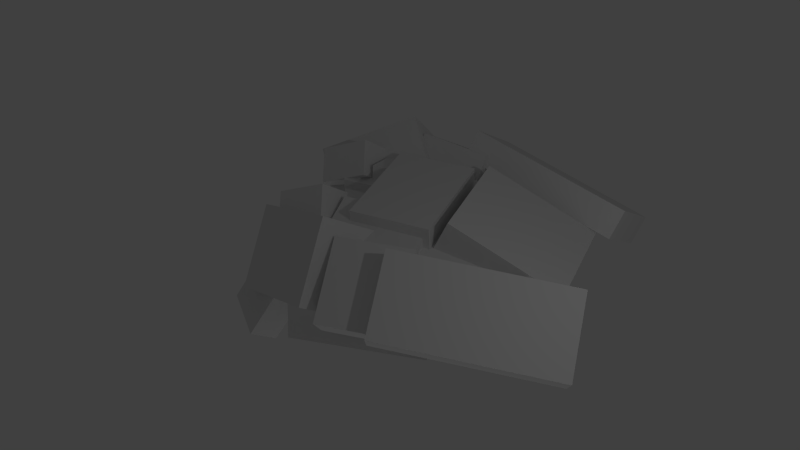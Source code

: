 # Source: Mjolnir2.blend  (saved by Blender 2.68.0; exported with 4.5.12 LTS)
import bpy
from mathutils import Matrix  # noqa: F401  (used for matrix-valued properties, if any)

bpy.ops.wm.read_factory_settings(use_empty=True)
scene = bpy.context.scene
scene.name = 'Scene'

# ---- collections
col_collection_1 = bpy.data.collections.new('Collection 1'); scene.collection.children.link(col_collection_1)

# ---- world
world_world = bpy.data.worlds.new('World'); scene.world = world_world
world_world.color = (0.05088, 0.05088, 0.05088)
world_world.use_sun_shadow = False
world_world.sun_shadow_jitter_overblur = 0.0
world_world.cycles.sampling_method = 'MANUAL'
world_world.cycles.sample_map_resolution = 256

# ---- cameras
cam_camera_001 = bpy.data.cameras.new('Camera.001')
cam_camera_001.clip_end = 100.0
cam_camera_001.lens = 35.0
cam_camera_001.sensor_width = 32.0
cam_camera_001.sensor_height = 18.0
cam_camera_001.ortho_scale = 7.314
cam_camera_001.dof.focus_distance = 0.0
cam_camera_001.dof.aperture_fstop = 128.0

# ---- lights
light_lamp = bpy.data.lights.new('Lamp', 'POINT')
light_lamp.transmission_factor = 0.0
light_lamp.cutoff_distance = 30.0
light_lamp.energy = 100.0
light_lamp.shadow_buffer_clip_start = 1.001
light_lamp.shadow_soft_size = 0.1
light_lamp.shadow_maximum_resolution = 0.006
light_lamp.use_absolute_resolution = True
light_lamp.cycles.use_multiple_importance_sampling = False
light_lamp_001 = bpy.data.lights.new('Lamp.001', 'POINT')
light_lamp_001.transmission_factor = 0.0
light_lamp_001.cutoff_distance = 30.0
light_lamp_001.energy = 100.0
light_lamp_001.shadow_buffer_clip_start = 1.001
light_lamp_001.shadow_soft_size = 0.1
light_lamp_001.shadow_maximum_resolution = 0.006
light_lamp_001.use_absolute_resolution = True
light_lamp_001.cycles.use_multiple_importance_sampling = False

# ---- meshes
me_cube_013 = bpy.data.meshes.new('Cube.013')
me_cube_013.from_pydata([(1.156, -1.151, 0.1909), (1.342, -1.423, -1.571), (-0.8916, -1.423, -3.085), (-1.078, -1.151, -1.323), (1.077, -1.794, 0.9358), (1.263, -2.066, -0.8259), (-0.9705, -2.066, -2.34), (-1.157, -1.794, -0.5785), (-0.6009, 1.585, -2.955), (-0.8387, 1.327, -1.217), (1.406, 1.607, 1.082), (1.643, 1.865, -0.6565), (-0.5561, 2.222, -2.155), (-0.7939, 1.964, -0.4165), (0.6636, 0.9628, -0.4799), (0.471, -1.03, -0.5658), (2.029, -1.149, -0.5684), (2.222, 0.8431, -0.4825), (0.6631, 0.9521, 1.52), (0.4705, -1.04, 1.434), (2.029, -1.16, 1.431), (2.221, 0.8325, 1.517), (0.7675, 0.708, 0.168), (0.6216, -0.8014, 0.1029), (2.565, -0.9436, -1.222), (2.711, 0.5658, -1.157), (1.063, 0.6702, 2.976), (0.9173, -0.8391, 2.911), (2.861, -0.9813, 1.586), (3.007, 0.528, 1.651), (-0.5443, 1.394, -2.034), (-0.606, 0.7553, -2.062), (2.51, 0.5085, -0.6717), (2.572, 1.147, -0.6442), (-0.6692, 1.394, -0.2416), (-0.731, 0.7553, -0.2691), (2.385, 0.5085, 1.121), (2.447, 1.147, 1.148), (-1.436, 0.7704, -0.858), (-1.709, 0.3936, 0.06185), (-0.9426, 0.3281, 1.301), (-0.6697, 0.7049, 0.3809), (-1.633, 1.173, 0.09546), (-1.906, 0.7965, 1.015), (-1.14, 0.731, 2.254), (-0.8672, 1.108, 1.334), (-1.045, 1.437, -1.099), (-1.183, 1.432, 0.88), (-0.2417, 1.374, -0.7413), (-1.153, 0.3105, -1.148), (-1.288, 0.3105, 0.7779), (-0.3506, 0.247, -0.7898), (-0.4849, 0.247, 1.136), (-0.3844, 1.364, 1.292), (-1.087, 1.876, -4.018), (-1.84, 1.363, -4.112), (-1.485, 0.8833, -1.25), (-0.7314, 1.397, -1.155), (-1.354, 2.175, -3.403), (-2.108, 1.661, -3.497), (-1.753, 1.181, -0.6351), (-0.9993, 1.695, -0.5406), (1.05, 0.7495, -0.9215), (-0.2922, 0.8558, -1.52), (0.8133, 0.7495, 2.471), (-0.5287, 0.8558, 1.873), (0.004763, 0.8478, 1.469), (0.2663, 1.688, -1.082), (-1.207, 1.209, -3.319), (-1.468, 0.3688, -0.7673), (-0.5584, 1.475, 2.762), (-0.2969, 2.315, 0.2106), (-1.77, 1.836, -2.026), (-2.031, 0.9957, 0.5255), (0.8699, 1.62, 1.282), (0.9727, 1.443, -0.4461), (-0.5691, 1.565, -1.134), (-0.6719, 1.742, 0.5947), (0.6805, 0.3843, 2.233), (0.7833, 0.2067, 0.5045), (-0.7585, 0.3288, -0.1833), (-0.8613, 0.5064, 1.545), (-0.8002, -1.254, -2.148), (-0.7384, -0.6149, -2.121), (2.378, -0.8617, -0.7308), (2.316, -1.501, -0.7583), (-0.9251, -1.254, -0.3558), (-0.8634, -0.6149, -0.3282), (2.253, -0.8617, 1.062), (2.191, -1.501, 1.034), (-1.56, -0.516, -0.9134), (-1.758, -0.1132, 0.04), (-0.9916, -0.1786, 1.279), (-0.794, -0.5815, 0.3254), (-1.833, -0.8928, 0.006396), (-2.031, -0.4899, 0.9598), (-1.264, -0.5554, 2.199), (-1.067, -0.9582, 1.245), (-1.302, -1.23, -1.214), (-1.433, -1.215, 0.6849), (-0.4995, -1.293, -0.8562), (-1.193, -0.1032, -1.166), (-1.328, -0.1032, 0.76), (-0.3906, -0.1667, -0.8077), (-0.5248, -0.1667, 1.118), (-0.6274, -1.266, 1.019), (-1.425, -1.625, -4.169), (-2.069, -1.003, -4.214), (-1.63, -0.6157, -1.315), (-0.986, -1.237, -1.269), (-1.747, -1.884, -3.578), (-2.39, -1.263, -3.623), (-1.951, -0.875, -0.7238), (-1.308, -1.497, -0.6782), (0.8929, -0.8737, -0.9915), (-0.4491, -0.7674, -1.59), (0.6564, -0.8737, 2.401), (-0.6856, -0.7674, 1.803), (-0.158, -0.8366, 1.397), (-0.05887, -1.677, -1.227), (-1.416, -0.9568, -3.412), (-1.515, -0.1166, -0.7883), (-0.8345, -1.382, 2.639), (-0.7353, -2.222, 0.01498), (-2.093, -1.502, -2.17), (-2.192, -0.6618, 0.454), (0.5464, -1.727, 1.138), (0.6835, -1.55, -0.5751), (-0.8583, -1.427, -1.263), (-0.9954, -1.605, 0.4504), (0.5959, -0.4913, 2.195), (0.733, -0.3137, 0.4821), (-0.8088, -0.1916, -0.2057), (-0.9459, -0.3692, 1.508), (-0.5923, -1.137, 0.8876), (-0.3951, -2.113, -1.1), (0.8582, -2.012, -0.7042), (0.6611, -1.035, 1.283), (-0.6164, -1.403, 1.926), (-0.4192, -2.379, -0.06096), (0.8341, -2.278, 0.3343), (0.637, -1.302, 2.321), (0.2273, -1.363, 1.687), (0.4245, -2.339, -0.3), (3.298, -1.884, -0.2757), (3.101, -0.9076, 1.711), (0.2772, -1.62, 2.738), (0.4744, -2.596, 0.7505), (3.348, -2.141, 0.7748), (3.151, -1.165, 2.762), (0.4851, 1.305, 1.802), (0.8686, 2.257, -0.1019), (3.612, 1.37, -0.1354), (3.229, 0.4181, 1.769), (0.5826, 1.54, 2.874), (0.9662, 2.492, 0.9699), (3.71, 1.605, 0.9363), (3.326, 0.653, 2.84), (-0.365, 1.216, 0.989), (0.01857, 2.168, -0.915), (1.234, 1.873, -0.5368), (0.8501, 0.9205, 1.367), (-0.3387, 1.471, 2.05), (0.04487, 2.423, 0.1461), (1.26, 2.128, 0.5243), (0.8764, 1.176, 2.428), (1.361, 0.9701, 0.2823), (1.599, 1.228, -1.457)], [], [(1, 5, 6, 2), (2, 6, 7, 3), (4, 0, 3, 7), (10, 11, 12, 13), (8, 9, 13, 12), (42, 38, 39, 43), (18, 14, 15, 19), (19, 15, 16, 20), (20, 16, 17, 21), (21, 17, 14, 18), (14, 17, 16, 15), (21, 18, 19, 20), (26, 22, 23, 27), (27, 23, 24, 28), (28, 24, 25, 29), (29, 25, 22, 26), (22, 25, 24, 23), (29, 26, 27, 28), (34, 30, 31, 35), (35, 31, 32, 36), (36, 32, 33, 37), (37, 33, 30, 34), (30, 33, 32, 31), (37, 34, 35, 36), (38, 41, 40, 39), (43, 39, 40, 44), (44, 40, 41, 45), (45, 41, 38, 42), (45, 42, 43, 44), (63, 115, 117, 65), (116, 64, 65, 117), (49, 46, 48, 51), (54, 57, 56, 55), (58, 59, 60, 61), (54, 55, 59, 58), (56, 57, 61, 60), (58, 61, 57, 54), (52, 50, 49, 51), (67, 68, 72, 71), (70, 71, 72, 73), (66, 67, 71, 70), (68, 69, 73, 72), (70, 73, 69, 66), (94, 95, 91, 90), (74, 75, 76, 77), (78, 81, 80, 79), (74, 78, 79, 75), (75, 79, 80, 76), (76, 80, 81, 77), (78, 74, 77, 81), (86, 87, 83, 82), (87, 88, 84, 83), (88, 89, 85, 84), (89, 86, 82, 85), (82, 83, 84, 85), (89, 88, 87, 86), (95, 96, 92, 91), (96, 97, 93, 92), (97, 94, 90, 93), (90, 91, 92, 93), (97, 96, 95, 94), (0, 1, 2, 3), (100, 105, 99, 98), (106, 107, 108, 109), (110, 113, 112, 111), (106, 110, 111, 107), (108, 112, 113, 109), (110, 106, 109, 113), (114, 116, 117, 115), (118, 119, 120, 121), (103, 101, 102, 104), (119, 123, 124, 120), (122, 125, 124, 123), (118, 122, 123, 119), (120, 124, 125, 121), (122, 118, 121, 125), (138, 134, 135, 139), (126, 129, 128, 127), (130, 131, 132, 133), (126, 127, 131, 130), (127, 128, 132, 131), (128, 129, 133, 132), (130, 133, 129, 126), (140, 136, 137, 141), (141, 137, 134, 138), (146, 142, 143, 147), (134, 137, 136, 135), (141, 138, 139, 140), (147, 143, 144, 148), (148, 144, 145, 149), (149, 145, 142, 146), (154, 155, 151, 150), (142, 145, 144, 143), (149, 146, 147, 148), (155, 156, 152, 151), (156, 157, 153, 152), (157, 154, 150, 153), (162, 163, 159, 158), (150, 151, 152, 153), (157, 156, 155, 154), (163, 164, 160, 159), (164, 165, 161, 160), (165, 162, 158, 161), (114, 62, 64, 116), (165, 164, 163, 162), (55, 56, 60, 59), (62, 63, 65, 64), (107, 111, 112, 108), (139, 135, 136, 140), (0, 4, 5, 1), (114, 115, 63, 62), (66, 69, 68, 67), (158, 159, 160, 161), (4, 7, 6, 5), (98, 101, 103, 100), (50, 47, 46, 49), (102, 101, 98, 99), (166, 167, 11, 10), (166, 9, 8, 167), (167, 8, 12, 11), (10, 13, 9, 166), (104, 102, 99, 105), (52, 53, 47, 50), (48, 46, 47, 53), (103, 104, 105, 100), (53, 52, 51, 48)])
_uv = me_cube_013.uv_layers.new(name='UVMap')
_uv.uv.foreach_set('vector', [0.1276, 0.5631, 0.2331, 0.5631, 0.2331, 0.7792, 0.1276, 0.7792, 0.1276, 0.7792, 0.2331, 0.7792, 0.2331, 0.8882, 0.1276, 0.8882, 0.294, 0.5631, 0.3871, 0.5631, 0.3871, 0.7792, 0.294, 0.7792, 0.294, 0.5631, 0.2331, 0.5631, 0.2331, 0.7792, 0.294, 0.7792, 0.1276, 0.7792, 0.1276, 0.8882, 0.2331, 0.8882, 0.2331, 0.7792, 0.1416, 0.3803, 0.1416, 0.3009, 0.2715, 0.3009, 0.2715, 0.3803, 0.294, 0.7792, 0.2331, 0.7792, 0.2331, 0.5631, 0.294, 0.5631, 0.2331, 0.4992, 0.2331, 0.5631, 0.1276, 0.5631, 0.1276, 0.4992, 0.02686, 0.5631, 0.1276, 0.5631, 0.1276, 0.7792, 0.02686, 0.7792, 0.1276, 0.8882, 0.1276, 0.7792, 0.2331, 0.7792, 0.2331, 0.8882, 0.2331, 0.7792, 0.1276, 0.7792, 0.1276, 0.5631, 0.2331, 0.5631, 0.3871, 0.7792, 0.294, 0.7792, 0.294, 0.5631, 0.3871, 0.5631, 0.5461, 0.5637, 0.5461, 0.6501, 0.7407, 0.6501, 0.7407, 0.5637, 0.7407, 0.5637, 0.8848, 0.5637, 0.8848, 0.4235, 0.7407, 0.4235, 0.7407, 0.4235, 0.7407, 0.3384, 0.5461, 0.3384, 0.5461, 0.4235, 0.5461, 0.4235, 0.41, 0.4235, 0.41, 0.5637, 0.5461, 0.5637, 0.5461, 0.1839, 0.5461, 0.3384, 0.7407, 0.3384, 0.7407, 0.1839, 0.5461, 0.4235, 0.5461, 0.5637, 0.7407, 0.5637, 0.7407, 0.4235, 0.1276, 0.8882, 0.2331, 0.8882, 0.2331, 0.7792, 0.1276, 0.7792, 0.1276, 0.7792, 0.2331, 0.7792, 0.2331, 0.5631, 0.1276, 0.5631, 0.1276, 0.5631, 0.2331, 0.5631, 0.2331, 0.4992, 0.1276, 0.4992, 0.3871, 0.5631, 0.294, 0.5631, 0.294, 0.7792, 0.3871, 0.7792, 0.294, 0.7792, 0.294, 0.5631, 0.2331, 0.5631, 0.2331, 0.7792, 0.02686, 0.5631, 0.02686, 0.7792, 0.1276, 0.7792, 0.1276, 0.5631, 0.2715, 0.2217, 0.4015, 0.2217, 0.4015, 0.3009, 0.2715, 0.3009, 0.2715, 0.3803, 0.2715, 0.3009, 0.4015, 0.3009, 0.4015, 0.3803, 0.4015, 0.3803, 0.4015, 0.3009, 0.5325, 0.3009, 0.5325, 0.3803, 0.01021, 0.3803, 0.01021, 0.3009, 0.1416, 0.3009, 0.1416, 0.3803, 0.4015, 0.4606, 0.2715, 0.4606, 0.2715, 0.3803, 0.4015, 0.3803, 0.5429, 0.9027, 0.7412, 0.9027, 0.7412, 0.8178, 0.5429, 0.8178, 0.7412, 0.7308, 0.5429, 0.7308, 0.5429, 0.8178, 0.7412, 0.8178, 0.2331, 0.7792, 0.294, 0.7792, 0.294, 0.5631, 0.2331, 0.5631, 0.2715, 0.3009, 0.1416, 0.3009, 0.1416, 0.3803, 0.2715, 0.3803, 0.4015, 0.3009, 0.4015, 0.3803, 0.5325, 0.3803, 0.5325, 0.3009, 0.2715, 0.3009, 0.2715, 0.3803, 0.4015, 0.3803, 0.4015, 0.3009, 0.1416, 0.3803, 0.1416, 0.3009, 0.01021, 0.3009, 0.01021, 0.3803, 0.4015, 0.3009, 0.4015, 0.2217, 0.2715, 0.2217, 0.2715, 0.3009, 0.1276, 0.5631, 0.1276, 0.7792, 0.2331, 0.7792, 0.2331, 0.5631, 0.5286, 0.008991, 0.1524, 0.008991, 0.1524, 0.05494, 0.5286, 0.05494, 0.5286, 0.1685, 0.5286, 0.05494, 0.1524, 0.05494, 0.1524, 0.1685, 0.6001, 0.1685, 0.6001, 0.05494, 0.5286, 0.05494, 0.5286, 0.1685, 0.007297, 0.05494, 0.007297, 0.1685, 0.1524, 0.1685, 0.1524, 0.05494, 0.5286, 0.1685, 0.1524, 0.1685, 0.1524, 0.2145, 0.5286, 0.2145, 0.1416, 0.3803, 0.2715, 0.3803, 0.2715, 0.3009, 0.1416, 0.3009, 0.2331, 0.7792, 0.294, 0.7792, 0.294, 0.5631, 0.2331, 0.5631, 0.1276, 0.7792, 0.1276, 0.5631, 0.02686, 0.5631, 0.02686, 0.7792, 0.2331, 0.7792, 0.1276, 0.7792, 0.1276, 0.8882, 0.2331, 0.8882, 0.294, 0.7792, 0.3871, 0.7792, 0.3871, 0.5631, 0.294, 0.5631, 0.2331, 0.4992, 0.1276, 0.4992, 0.1276, 0.5631, 0.2331, 0.5631, 0.1276, 0.7792, 0.2331, 0.7792, 0.2331, 0.5631, 0.1276, 0.5631, 0.1276, 0.8882, 0.1276, 0.7792, 0.2331, 0.7792, 0.2331, 0.8882, 0.1276, 0.7792, 0.1276, 0.5631, 0.2331, 0.5631, 0.2331, 0.7792, 0.1276, 0.5631, 0.1276, 0.4992, 0.2331, 0.4992, 0.2331, 0.5631, 0.3871, 0.5631, 0.3871, 0.7792, 0.294, 0.7792, 0.294, 0.5631, 0.294, 0.7792, 0.2331, 0.7792, 0.2331, 0.5631, 0.294, 0.5631, 0.02686, 0.5631, 0.1276, 0.5631, 0.1276, 0.7792, 0.02686, 0.7792, 0.2715, 0.3803, 0.4015, 0.3803, 0.4015, 0.3009, 0.2715, 0.3009, 0.4015, 0.3803, 0.5325, 0.3803, 0.5325, 0.3009, 0.4015, 0.3009, 0.01021, 0.3803, 0.1416, 0.3803, 0.1416, 0.3009, 0.01021, 0.3009, 0.2715, 0.2217, 0.2715, 0.3009, 0.4015, 0.3009, 0.4015, 0.2217, 0.4015, 0.4606, 0.4015, 0.3803, 0.2715, 0.3803, 0.2715, 0.4606, 0.02686, 0.5631, 0.1276, 0.5631, 0.1276, 0.7792, 0.02686, 0.7792, 0.294, 0.5631, 0.3871, 0.5631, 0.3871, 0.7792, 0.294, 0.7792, 0.2715, 0.3009, 0.2715, 0.3803, 0.1416, 0.3803, 0.1416, 0.3009, 0.4015, 0.3009, 0.5325, 0.3009, 0.5325, 0.3803, 0.4015, 0.3803, 0.2715, 0.3009, 0.4015, 0.3009, 0.4015, 0.3803, 0.2715, 0.3803, 0.1416, 0.3803, 0.01021, 0.3803, 0.01021, 0.3009, 0.1416, 0.3009, 0.4015, 0.3009, 0.2715, 0.3009, 0.2715, 0.2217, 0.4015, 0.2217, 0.8817, 0.7308, 0.7412, 0.7308, 0.7412, 0.8178, 0.8817, 0.8178, 0.6001, 0.1685, 0.6001, 0.05494, 1.006, 0.05494, 1.006, 0.1685, 0.2331, 0.5631, 0.2331, 0.7792, 0.1276, 0.7792, 0.1276, 0.5631, 0.5286, 0.008991, 0.5286, 0.05494, 0.1524, 0.05494, 0.1524, 0.008991, 0.5286, 0.1685, 0.1524, 0.1685, 0.1524, 0.05494, 0.5286, 0.05494, 0.6001, 0.1685, 0.5286, 0.1685, 0.5286, 0.05494, 0.6001, 0.05494, 0.007297, 0.05494, 0.1524, 0.05494, 0.1524, 0.1685, 0.007297, 0.1685, 0.5286, 0.1685, 0.5286, 0.2145, 0.1524, 0.2145, 0.1524, 0.1685, 0.2715, 0.3803, 0.1416, 0.3803, 0.1416, 0.3009, 0.2715, 0.3009, 0.2331, 0.7792, 0.2331, 0.5631, 0.294, 0.5631, 0.294, 0.7792, 0.1276, 0.7792, 0.02686, 0.7792, 0.02686, 0.5631, 0.1276, 0.5631, 0.2331, 0.7792, 0.2331, 0.8882, 0.1276, 0.8882, 0.1276, 0.7792, 0.294, 0.7792, 0.294, 0.5631, 0.3871, 0.5631, 0.3871, 0.7792, 0.2331, 0.4992, 0.2331, 0.5631, 0.1276, 0.5631, 0.1276, 0.4992, 0.1276, 0.7792, 0.1276, 0.5631, 0.2331, 0.5631, 0.2331, 0.7792, 0.4015, 0.3009, 0.5325, 0.3009, 0.5325, 0.3803, 0.4015, 0.3803, 0.4015, 0.3803, 0.4015, 0.4606, 0.2715, 0.4606, 0.2715, 0.3803, 0.1524, 0.1685, 0.007297, 0.1685, 0.007297, 0.05494, 0.1524, 0.05494, 0.1416, 0.3803, 0.01021, 0.3803, 0.01021, 0.3009, 0.1416, 0.3009, 0.4015, 0.3803, 0.2715, 0.3803, 0.2715, 0.3009, 0.4015, 0.3009, 0.1524, 0.05494, 0.1524, 0.008991, 0.5286, 0.008991, 0.5286, 0.05494, 0.5286, 0.05494, 0.6001, 0.05494, 0.6001, 0.1685, 0.5286, 0.1685, 0.5286, 0.1685, 0.5286, 0.2145, 0.1524, 0.2145, 0.1524, 0.1685, 0.1524, 0.1685, 0.1524, 0.05494, 0.007297, 0.05494, 0.007297, 0.1685, 1.006, 0.1685, 0.6001, 0.1685, 0.6001, 0.05494, 1.006, 0.05494, 0.5286, 0.1685, 0.1524, 0.1685, 0.1524, 0.05494, 0.5286, 0.05494, 0.1524, 0.05494, 0.5286, 0.05494, 0.5286, 0.008991, 0.1524, 0.008991, 0.5286, 0.05494, 0.5286, 0.1685, 0.6001, 0.1685, 0.6001, 0.05494, 0.5286, 0.1685, 0.1524, 0.1685, 0.1524, 0.2145, 0.5286, 0.2145, 0.2715, 0.3803, 0.2715, 0.3009, 0.1416, 0.3009, 0.1416, 0.3803, 1.006, 0.1685, 1.006, 0.05494, 0.6001, 0.05494, 0.6001, 0.1685, 0.5286, 0.1685, 0.5286, 0.05494, 0.1524, 0.05494, 0.1524, 0.1685, 0.2715, 0.3009, 0.4015, 0.3009, 0.4015, 0.2217, 0.2715, 0.2217, 0.4015, 0.3009, 0.4015, 0.3803, 0.5325, 0.3803, 0.5325, 0.3009, 0.4015, 0.3803, 0.2715, 0.3803, 0.2715, 0.4606, 0.4015, 0.4606, 0.7412, 0.6484, 0.5429, 0.6484, 0.5429, 0.7308, 0.7412, 0.7308, 0.4015, 0.3803, 0.4015, 0.3009, 0.2715, 0.3009, 0.2715, 0.3803, 0.2715, 0.3803, 0.2715, 0.4606, 0.4015, 0.4606, 0.4015, 0.3803, 0.406, 0.7308, 0.406, 0.8178, 0.5429, 0.8178, 0.5429, 0.7308, 0.2715, 0.3803, 0.4015, 0.3803, 0.4015, 0.4606, 0.2715, 0.4606, 0.2715, 0.3009, 0.2715, 0.2217, 0.4015, 0.2217, 0.4015, 0.3009, 0.1276, 0.4992, 0.2331, 0.4992, 0.2331, 0.5631, 0.1276, 0.5631, 0.7412, 0.9936, 0.7412, 0.9027, 0.5429, 0.9027, 0.5429, 0.9936, 0.6001, 0.1685, 1.006, 0.1685, 1.006, 0.05494, 0.6001, 0.05494, 0.1416, 0.3803, 0.1416, 0.3009, 0.01021, 0.3009, 0.01021, 0.3803, 0.294, 0.5631, 0.294, 0.7792, 0.2331, 0.7792, 0.2331, 0.5631, 0.294, 0.7792, 0.2331, 0.7792, 0.2331, 0.5631, 0.294, 0.5631, 0.1276, 0.7792, 0.1276, 0.8882, 0.2331, 0.8882, 0.2331, 0.7792, 0.1276, 0.7792, 0.2331, 0.7792, 0.2331, 0.8882, 0.1276, 0.8882, 0.1276, 0.4992, 0.1276, 0.5631, 0.2331, 0.5631, 0.2331, 0.4992, 0.02686, 0.5631, 0.02686, 0.7792, 0.1276, 0.7792, 0.1276, 0.5631, 0.1276, 0.5631, 0.1276, 0.7792, 0.2331, 0.7792, 0.2331, 0.5631, 0.294, 0.5631, 0.294, 0.7792, 0.3871, 0.7792, 0.3871, 0.5631, 0.1276, 0.5631, 0.1276, 0.7792, 0.02686, 0.7792, 0.02686, 0.5631, 0.1276, 0.5631, 0.02686, 0.5631, 0.02686, 0.7792, 0.1276, 0.7792, 0.294, 0.5631, 0.294, 0.7792, 0.3871, 0.7792, 0.3871, 0.5631, 0.2331, 0.5631, 0.1276, 0.5631, 0.1276, 0.4992, 0.2331, 0.4992, 0.1276, 0.4992, 0.1276, 0.5631, 0.2331, 0.5631, 0.2331, 0.4992])
me_cube_013.use_remesh_preserve_volume = False
me_cube_013.use_remesh_preserve_attributes = False
me_cube_013.use_mirror_vertex_groups = False
me_cube_013.update()

# ---- objects
ob_cube_003 = bpy.data.objects.new('Cube.003', me_cube_013)
ob_lamp = bpy.data.objects.new('Lamp', light_lamp)
ob_camera = bpy.data.objects.new('Camera', cam_camera_001)
ob_lamp_001 = bpy.data.objects.new('Lamp.001', light_lamp_001)

# ---- transforms, parenting, visibility, modifiers, constraints
ob_cube_003.location = (0.1224, 0.0121, -0.02843)
ob_cube_003.rotation_euler = (0.0, 0.1745, -0.08727)
ob_cube_003.scale = (1.469, -1.647, 0.5805)
ob_cube_003.lineart.crease_threshold = 0.0
ob_lamp.location = (2.95, -6.955, -8.701)
ob_lamp.rotation_euler = (0.6503, 0.05522, 1.866)
ob_lamp.lock_rotations_4d = False
ob_lamp.empty_display_type = 'ARROWS'
ob_lamp.color = (0.0, 0.0, 0.0, 0.0)
ob_lamp.hide_viewport = True
ob_lamp.lineart.crease_threshold = 0.0
ob_camera.location = (8.302, -15.31, 12.7)
ob_camera.rotation_euler = (0.9396, 0.05811, 0.4546)
ob_camera.scale = (1.0, 1.0, 1.0)
ob_camera.lock_rotations_4d = False
ob_camera.empty_display_type = 'ARROWS'
ob_camera.color = (0.0, 0.0, 0.0, 0.0)
ob_camera.hide_viewport = True
ob_camera.display_type = 'WIRE'
ob_camera.lineart.crease_threshold = 0.0
ob_lamp_001.location = (7.597, -4.254, 5.964)
ob_lamp_001.rotation_euler = (0.6503, 0.05522, 1.866)
ob_lamp_001.lock_rotations_4d = False
ob_lamp_001.empty_display_type = 'ARROWS'
ob_lamp_001.color = (0.0, 0.0, 0.0, 0.0)
ob_lamp_001.hide_viewport = True
ob_lamp_001.lineart.crease_threshold = 0.0

# ---- collection membership
col_collection_1.objects.link(ob_cube_003)
col_collection_1.objects.link(ob_lamp)
col_collection_1.objects.link(ob_camera)
col_collection_1.objects.link(ob_lamp_001)

# ---- scene / render settings (as saved in the file)
scene.camera = ob_camera
scene.frame_start = 1; scene.frame_end = 250; scene.frame_set(1)
scene.render.engine = 'BLENDER_EEVEE_NEXT'
scene.render.image_settings.color_mode = 'RGB'
scene.render.image_settings.compression = 90
scene.render.resolution_percentage = 50
scene.render.dither_intensity = 0.0
scene.cycles.use_denoising = False
scene.cycles.samples = 10
scene.cycles.sampling_pattern = 'TABULATED_SOBOL'
scene.cycles.light_sampling_threshold = 0.0
scene.cycles.use_adaptive_sampling = False
scene.cycles.use_light_tree = False
scene.cycles.blur_glossy = 0.0
scene.cycles.volume_bounces = 1
scene.cycles.pixel_filter_type = 'GAUSSIAN'
scene.cycles.sample_clamp_indirect = 0.0
scene.view_settings.view_transform = 'Standard'
bpy.context.view_layer.update()
